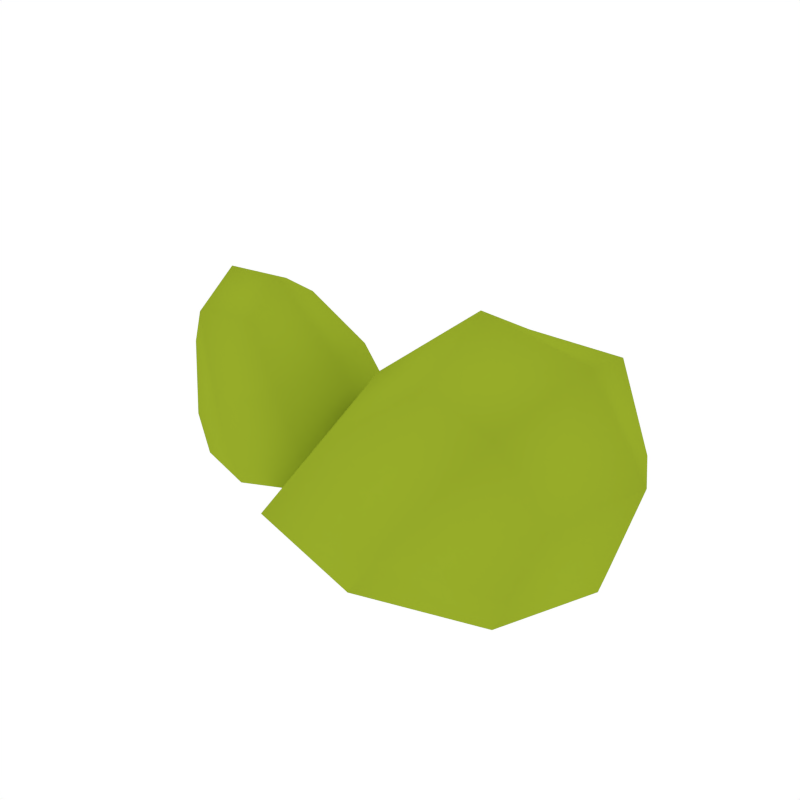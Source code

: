 # Source: Grass_2.blend  (saved by Blender 2.79.0; exported with 4.5.12 LTS)
import bpy
from mathutils import Matrix  # noqa: F401  (used for matrix-valued properties, if any)

bpy.ops.wm.read_factory_settings(use_empty=True)
scene = bpy.context.scene
scene.name = 'Scene'

# ---- collections
col_collection_1 = bpy.data.collections.new('Collection 1'); scene.collection.children.link(col_collection_1)

# ---- materials (node trees are filled in below, after node groups)
mat_green_light = bpy.data.materials.new('Green_Light')
mat_green_light.alpha_threshold = 0.0
mat_green_light.diffuse_color = (0.3129, 0.4109, 0.02278, 1.0)
mat_green_light.roughness = 0.5

# ---- material node trees

# ---- world
world_world = bpy.data.worlds.new('World'); scene.world = world_world
world_world.color = (1.0, 1.0, 1.0)
world_world.use_sun_shadow = False
world_world.sun_shadow_jitter_overblur = 0.0
world_world.cycles.sampling_method = 'NONE'
world_world.cycles.sample_map_resolution = 256

# ---- meshes
me_cube_215 = bpy.data.meshes.new('Cube.215')
me_cube_215.from_pydata([(-0.2736, -0.1828, 1.125), (0.2558, -0.3057, 1.057), (-0.4313, -3.757e-07, 1.032), (-0.2736, 0.1828, 1.125), (-0.4054, -3.757e-07, 1.349), (-0.0003708, 0.0, 1.224), (0.2558, 0.3057, 1.057), (0.5362, -3.757e-07, 0.9948), (0.4699, -3.741e-07, 1.375), (-0.1159, -3.757e-07, 1.217), (-0.4055, -3.75e-07, 0.976), (-0.1796, -3.698e-07, 0.9838), (-0.4793, -3.757e-07, 1.231), (0.2409, -3.757e-07, 1.418), (-0.1992, 0.1978, 0.9864), (-0.3724, 0.1239, 1.293), (0.1993, 0.3162, 0.9706), (0.0139, -3.702e-07, 1.027), (-0.2656, -3.757e-07, 1.356), (0.4163, 0.2093, 1.304), (-0.1992, -0.1978, 0.9864), (-0.3724, -0.1239, 1.293), (0.4163, -0.2093, 1.304), (0.1993, -0.3162, 0.9706), (0.5918, -3.757e-07, 1.19), (0.521, -3.757e-07, 0.9436), (-0.1554, -0.1371, 1.194), (-0.3918, -0.1371, 1.056), (-0.3918, 0.1371, 1.056), (-0.1554, 0.1371, 1.194), (0.4656, -0.2097, 1.009), (0.06367, -0.2292, 1.182), (0.06367, 0.2292, 1.182), (0.4656, 0.2097, 1.009), (-0.3579, -0.1427, 0.9743), (-0.4293, -0.09568, 1.201), (-0.3579, 0.1427, 0.9743), (-0.4293, 0.09568, 1.201), (-0.03218, -0.1512, 1.007), (-0.2643, -0.09568, 1.298), (-0.03218, 0.1512, 1.007), (-0.2643, 0.09568, 1.298), (0.2398, 0.161, 1.328), (-0.08956, 0.2484, 0.9821), (0.2398, -0.161, 1.328), (-0.08956, -0.2484, 0.9821), (0.4445, -0.2213, 0.9549), (0.5096, -0.161, 1.152), (0.4445, 0.2213, 0.9549), (0.5096, 0.161, 1.152)], [], [(0, 20, 38, 26), (0, 26, 39, 21), (0, 21, 35, 27), (0, 27, 34, 20), (1, 23, 46, 30), (1, 30, 47, 22), (1, 22, 44, 31), (1, 31, 45, 23), (2, 10, 34, 27), (2, 27, 35, 12), (2, 12, 37, 28), (2, 28, 36, 10), (3, 14, 36, 28), (3, 28, 37, 15), (3, 15, 41, 29), (3, 29, 40, 14), (4, 18, 41, 15), (4, 15, 37, 12), (4, 12, 35, 21), (4, 21, 39, 18), (5, 11, 45, 31), (5, 31, 44, 13), (5, 13, 42, 32), (5, 32, 43, 11), (6, 16, 43, 32), (6, 32, 42, 19), (6, 19, 49, 33), (6, 33, 48, 16), (7, 25, 48, 33), (7, 33, 49, 24), (7, 24, 47, 30), (7, 30, 46, 25), (8, 24, 49, 19), (8, 19, 42, 13), (8, 13, 44, 22), (8, 22, 47, 24), (9, 17, 40, 29), (9, 29, 41, 18), (9, 18, 39, 26), (9, 26, 38, 17)])
me_cube_215.polygons.foreach_set('use_smooth', [True] * 40)
me_cube_215.materials.append(mat_green_light)
me_cube_215.use_remesh_preserve_volume = False
me_cube_215.use_remesh_preserve_attributes = False
me_cube_215.use_mirror_vertex_groups = False
me_cube_215.update()

# ---- objects
ob_grass_2 = bpy.data.objects.new('Grass_2', me_cube_215)

# ---- transforms, parenting, visibility, modifiers, constraints
ob_grass_2.location = (0.0, 0.0, 0.0)
ob_grass_2.lineart.crease_threshold = 0.0

# ---- collection membership
col_collection_1.objects.link(ob_grass_2)

# ---- scene / render settings (as saved in the file)
scene.frame_start = 1; scene.frame_end = 250; scene.frame_set(0)
scene.render.engine = 'CYCLES'
scene.render.resolution_x = 1000
scene.render.resolution_y = 1000
scene.render.dither_intensity = 0.0
scene.cycles.samples = 200
scene.cycles.sampling_pattern = 'TABULATED_SOBOL'
scene.cycles.light_sampling_threshold = 0.0
scene.cycles.use_adaptive_sampling = False
scene.cycles.use_light_tree = False
scene.cycles.caustics_reflective = False
scene.cycles.caustics_refractive = False
scene.cycles.blur_glossy = 0.0
scene.cycles.max_bounces = 2
scene.cycles.pixel_filter_type = 'GAUSSIAN'
scene.cycles.sample_clamp_indirect = 0.0
scene.view_settings.view_transform = 'Standard'
bpy.context.view_layer.update()

# ---- added for rendering (the .blend has no active camera): camera
cam_auto = bpy.data.cameras.new('AutoCamera')
cam_auto.lens = 50.0
cam_auto.sensor_width = 36.0
cam_auto.clip_end = 1000.0
ob_auto_camera = bpy.data.objects.new('AutoCamera', cam_auto)
scene.collection.objects.link(ob_auto_camera)
ob_auto_camera.location = (1.28794, -1.47802, 2.16622)
ob_auto_camera.rotation_euler = (1.09748, -7.21219e-08, 0.694738)
scene.camera = ob_auto_camera
bpy.context.view_layer.update()

